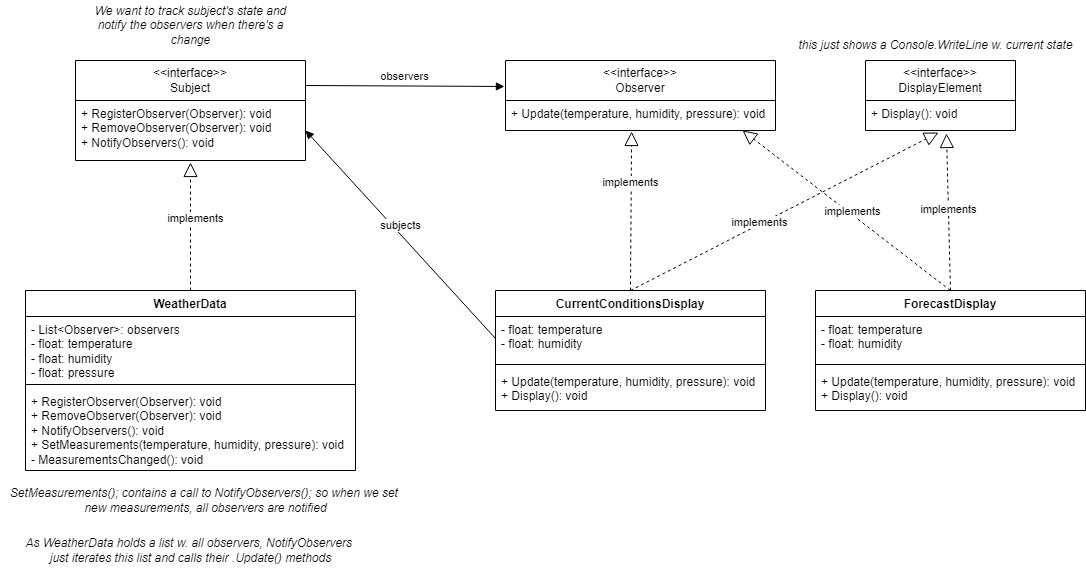

The diagram above was exported from draw.io. Its source (the exported page's mxGraphModel, read from the mxfile embedded in the PNG):
<mxGraphModel dx="2871" dy="2273" grid="1" gridSize="10" guides="1" tooltips="1" connect="1" arrows="1" fold="1" page="1" pageScale="1" pageWidth="827" pageHeight="1169" math="0" shadow="0">
  <root>
    <mxCell id="WIyWlLk6GJQsqaUBKTNV-0" />
    <mxCell id="WIyWlLk6GJQsqaUBKTNV-1" parent="WIyWlLk6GJQsqaUBKTNV-0" />
    <mxCell id="Uh4lKBVObKtSl09vviE5-44" value="&amp;lt;&amp;lt;interface&amp;gt;&amp;gt;&lt;div&gt;Subject&lt;/div&gt;" style="swimlane;fontStyle=0;childLayout=stackLayout;horizontal=1;startSize=40;fillColor=none;horizontalStack=0;resizeParent=1;resizeParentMax=0;resizeLast=0;collapsible=1;marginBottom=0;whiteSpace=wrap;html=1;" vertex="1" parent="WIyWlLk6GJQsqaUBKTNV-1">
      <mxGeometry x="-80" y="-300" width="230" height="100" as="geometry" />
    </mxCell>
    <mxCell id="Uh4lKBVObKtSl09vviE5-45" value="+ RegisterObserver(Observer): void&lt;div&gt;+ RemoveObserver(Observer): void&lt;/div&gt;&lt;div&gt;+ NotifyObservers(): void&lt;br&gt;&lt;div&gt;&lt;br&gt;&lt;/div&gt;&lt;/div&gt;" style="text;strokeColor=none;fillColor=none;align=left;verticalAlign=top;spacingLeft=4;spacingRight=4;overflow=hidden;rotatable=0;points=[[0,0.5],[1,0.5]];portConstraint=eastwest;whiteSpace=wrap;html=1;" vertex="1" parent="Uh4lKBVObKtSl09vviE5-44">
      <mxGeometry y="40" width="230" height="60" as="geometry" />
    </mxCell>
    <mxCell id="Uh4lKBVObKtSl09vviE5-46" value="WeatherData" style="swimlane;fontStyle=1;align=center;verticalAlign=top;childLayout=stackLayout;horizontal=1;startSize=26;horizontalStack=0;resizeParent=1;resizeParentMax=0;resizeLast=0;collapsible=1;marginBottom=0;whiteSpace=wrap;html=1;" vertex="1" parent="WIyWlLk6GJQsqaUBKTNV-1">
      <mxGeometry x="-130" y="-70" width="330" height="180" as="geometry" />
    </mxCell>
    <mxCell id="Uh4lKBVObKtSl09vviE5-47" value="- List&amp;lt;Observer&amp;gt;: observers&lt;div&gt;- float: temperature&lt;/div&gt;&lt;div&gt;- float: humidity&lt;/div&gt;&lt;div&gt;- float: pressure&lt;/div&gt;" style="text;strokeColor=none;fillColor=none;align=left;verticalAlign=top;spacingLeft=4;spacingRight=4;overflow=hidden;rotatable=0;points=[[0,0.5],[1,0.5]];portConstraint=eastwest;whiteSpace=wrap;html=1;" vertex="1" parent="Uh4lKBVObKtSl09vviE5-46">
      <mxGeometry y="26" width="330" height="64" as="geometry" />
    </mxCell>
    <mxCell id="Uh4lKBVObKtSl09vviE5-48" value="" style="line;strokeWidth=1;fillColor=none;align=left;verticalAlign=middle;spacingTop=-1;spacingLeft=3;spacingRight=3;rotatable=0;labelPosition=right;points=[];portConstraint=eastwest;strokeColor=inherit;" vertex="1" parent="Uh4lKBVObKtSl09vviE5-46">
      <mxGeometry y="90" width="330" height="8" as="geometry" />
    </mxCell>
    <mxCell id="Uh4lKBVObKtSl09vviE5-49" value="+ RegisterObserver(Observer): void&lt;div&gt;+ RemoveObserver(Observer): void&lt;/div&gt;&lt;div&gt;+ NotifyObservers(): void&lt;/div&gt;&lt;div&gt;+ SetMeasurements(temperature, humidity, pressure): void&lt;/div&gt;&lt;div&gt;- MeasurementsChanged(): void&lt;/div&gt;" style="text;strokeColor=none;fillColor=none;align=left;verticalAlign=top;spacingLeft=4;spacingRight=4;overflow=hidden;rotatable=0;points=[[0,0.5],[1,0.5]];portConstraint=eastwest;whiteSpace=wrap;html=1;" vertex="1" parent="Uh4lKBVObKtSl09vviE5-46">
      <mxGeometry y="98" width="330" height="82" as="geometry" />
    </mxCell>
    <mxCell id="Uh4lKBVObKtSl09vviE5-50" value="" style="endArrow=block;dashed=1;endFill=0;endSize=12;html=1;rounded=0;exitX=0.5;exitY=0;exitDx=0;exitDy=0;entryX=0.5;entryY=1.033;entryDx=0;entryDy=0;entryPerimeter=0;" edge="1" parent="WIyWlLk6GJQsqaUBKTNV-1" source="Uh4lKBVObKtSl09vviE5-46" target="Uh4lKBVObKtSl09vviE5-45">
      <mxGeometry width="160" relative="1" as="geometry">
        <mxPoint x="740" y="160" as="sourcePoint" />
        <mxPoint x="900" y="160" as="targetPoint" />
      </mxGeometry>
    </mxCell>
    <mxCell id="Uh4lKBVObKtSl09vviE5-77" value="implements" style="edgeLabel;html=1;align=center;verticalAlign=middle;resizable=0;points=[];" vertex="1" connectable="0" parent="Uh4lKBVObKtSl09vviE5-50">
      <mxGeometry x="0.1404" y="-4" relative="1" as="geometry">
        <mxPoint as="offset" />
      </mxGeometry>
    </mxCell>
    <mxCell id="Uh4lKBVObKtSl09vviE5-51" value="&lt;i&gt;We want to track subject's state and notify the observers when there's a change&lt;/i&gt;" style="text;html=1;align=center;verticalAlign=middle;whiteSpace=wrap;rounded=0;" vertex="1" parent="WIyWlLk6GJQsqaUBKTNV-1">
      <mxGeometry x="-67.5" y="-360" width="205" height="50" as="geometry" />
    </mxCell>
    <mxCell id="Uh4lKBVObKtSl09vviE5-53" value="&amp;lt;&amp;lt;interface&amp;gt;&amp;gt;&lt;div&gt;Observer&lt;/div&gt;" style="swimlane;fontStyle=0;childLayout=stackLayout;horizontal=1;startSize=40;fillColor=none;horizontalStack=0;resizeParent=1;resizeParentMax=0;resizeLast=0;collapsible=1;marginBottom=0;whiteSpace=wrap;html=1;" vertex="1" parent="WIyWlLk6GJQsqaUBKTNV-1">
      <mxGeometry x="350" y="-300" width="270" height="70" as="geometry" />
    </mxCell>
    <mxCell id="Uh4lKBVObKtSl09vviE5-54" value="+ Update(temperature, humidity, pressure): void&lt;div&gt;&lt;div&gt;&lt;br&gt;&lt;/div&gt;&lt;/div&gt;" style="text;strokeColor=none;fillColor=none;align=left;verticalAlign=top;spacingLeft=4;spacingRight=4;overflow=hidden;rotatable=0;points=[[0,0.5],[1,0.5]];portConstraint=eastwest;whiteSpace=wrap;html=1;" vertex="1" parent="Uh4lKBVObKtSl09vviE5-53">
      <mxGeometry y="40" width="270" height="30" as="geometry" />
    </mxCell>
    <mxCell id="Uh4lKBVObKtSl09vviE5-55" value="CurrentConditionsDisplay" style="swimlane;fontStyle=1;align=center;verticalAlign=top;childLayout=stackLayout;horizontal=1;startSize=26;horizontalStack=0;resizeParent=1;resizeParentMax=0;resizeLast=0;collapsible=1;marginBottom=0;whiteSpace=wrap;html=1;" vertex="1" parent="WIyWlLk6GJQsqaUBKTNV-1">
      <mxGeometry x="340" y="-70" width="270" height="120" as="geometry" />
    </mxCell>
    <mxCell id="Uh4lKBVObKtSl09vviE5-56" value="&lt;div&gt;- float: temperature&lt;/div&gt;&lt;div&gt;- float: humidity&lt;/div&gt;" style="text;strokeColor=none;fillColor=none;align=left;verticalAlign=top;spacingLeft=4;spacingRight=4;overflow=hidden;rotatable=0;points=[[0,0.5],[1,0.5]];portConstraint=eastwest;whiteSpace=wrap;html=1;" vertex="1" parent="Uh4lKBVObKtSl09vviE5-55">
      <mxGeometry y="26" width="270" height="44" as="geometry" />
    </mxCell>
    <mxCell id="Uh4lKBVObKtSl09vviE5-57" value="" style="line;strokeWidth=1;fillColor=none;align=left;verticalAlign=middle;spacingTop=-1;spacingLeft=3;spacingRight=3;rotatable=0;labelPosition=right;points=[];portConstraint=eastwest;strokeColor=inherit;" vertex="1" parent="Uh4lKBVObKtSl09vviE5-55">
      <mxGeometry y="70" width="270" height="8" as="geometry" />
    </mxCell>
    <mxCell id="Uh4lKBVObKtSl09vviE5-58" value="+ Update(temperature, humidity, pressure): void&lt;div&gt;+ Display(): void&lt;/div&gt;" style="text;strokeColor=none;fillColor=none;align=left;verticalAlign=top;spacingLeft=4;spacingRight=4;overflow=hidden;rotatable=0;points=[[0,0.5],[1,0.5]];portConstraint=eastwest;whiteSpace=wrap;html=1;" vertex="1" parent="Uh4lKBVObKtSl09vviE5-55">
      <mxGeometry y="78" width="270" height="42" as="geometry" />
    </mxCell>
    <mxCell id="Uh4lKBVObKtSl09vviE5-59" value="&amp;lt;&amp;lt;interface&amp;gt;&amp;gt;&lt;div&gt;DisplayElement&lt;/div&gt;" style="swimlane;fontStyle=0;childLayout=stackLayout;horizontal=1;startSize=40;fillColor=none;horizontalStack=0;resizeParent=1;resizeParentMax=0;resizeLast=0;collapsible=1;marginBottom=0;whiteSpace=wrap;html=1;" vertex="1" parent="WIyWlLk6GJQsqaUBKTNV-1">
      <mxGeometry x="710" y="-300" width="150" height="70" as="geometry" />
    </mxCell>
    <mxCell id="Uh4lKBVObKtSl09vviE5-60" value="+ Display(): void&lt;div&gt;&lt;div&gt;&lt;br&gt;&lt;/div&gt;&lt;/div&gt;" style="text;strokeColor=none;fillColor=none;align=left;verticalAlign=top;spacingLeft=4;spacingRight=4;overflow=hidden;rotatable=0;points=[[0,0.5],[1,0.5]];portConstraint=eastwest;whiteSpace=wrap;html=1;" vertex="1" parent="Uh4lKBVObKtSl09vviE5-59">
      <mxGeometry y="40" width="150" height="30" as="geometry" />
    </mxCell>
    <mxCell id="Uh4lKBVObKtSl09vviE5-61" value="ForecastDisplay" style="swimlane;fontStyle=1;align=center;verticalAlign=top;childLayout=stackLayout;horizontal=1;startSize=26;horizontalStack=0;resizeParent=1;resizeParentMax=0;resizeLast=0;collapsible=1;marginBottom=0;whiteSpace=wrap;html=1;" vertex="1" parent="WIyWlLk6GJQsqaUBKTNV-1">
      <mxGeometry x="660" y="-70" width="270" height="120" as="geometry" />
    </mxCell>
    <mxCell id="Uh4lKBVObKtSl09vviE5-62" value="&lt;div&gt;- float: temperature&lt;/div&gt;&lt;div&gt;- float: humidity&lt;/div&gt;" style="text;strokeColor=none;fillColor=none;align=left;verticalAlign=top;spacingLeft=4;spacingRight=4;overflow=hidden;rotatable=0;points=[[0,0.5],[1,0.5]];portConstraint=eastwest;whiteSpace=wrap;html=1;" vertex="1" parent="Uh4lKBVObKtSl09vviE5-61">
      <mxGeometry y="26" width="270" height="44" as="geometry" />
    </mxCell>
    <mxCell id="Uh4lKBVObKtSl09vviE5-63" value="" style="line;strokeWidth=1;fillColor=none;align=left;verticalAlign=middle;spacingTop=-1;spacingLeft=3;spacingRight=3;rotatable=0;labelPosition=right;points=[];portConstraint=eastwest;strokeColor=inherit;" vertex="1" parent="Uh4lKBVObKtSl09vviE5-61">
      <mxGeometry y="70" width="270" height="8" as="geometry" />
    </mxCell>
    <mxCell id="Uh4lKBVObKtSl09vviE5-64" value="+ Update(temperature, humidity, pressure): void&lt;div&gt;+ Display(): void&lt;/div&gt;" style="text;strokeColor=none;fillColor=none;align=left;verticalAlign=top;spacingLeft=4;spacingRight=4;overflow=hidden;rotatable=0;points=[[0,0.5],[1,0.5]];portConstraint=eastwest;whiteSpace=wrap;html=1;" vertex="1" parent="Uh4lKBVObKtSl09vviE5-61">
      <mxGeometry y="78" width="270" height="42" as="geometry" />
    </mxCell>
    <mxCell id="Uh4lKBVObKtSl09vviE5-69" value="" style="endArrow=block;dashed=1;endFill=0;endSize=12;html=1;rounded=0;exitX=0.5;exitY=0;exitDx=0;exitDy=0;entryX=0.467;entryY=1.033;entryDx=0;entryDy=0;entryPerimeter=0;" edge="1" parent="WIyWlLk6GJQsqaUBKTNV-1" source="Uh4lKBVObKtSl09vviE5-55" target="Uh4lKBVObKtSl09vviE5-54">
      <mxGeometry width="160" relative="1" as="geometry">
        <mxPoint x="260" y="-70" as="sourcePoint" />
        <mxPoint x="260" y="-198" as="targetPoint" />
      </mxGeometry>
    </mxCell>
    <mxCell id="Uh4lKBVObKtSl09vviE5-73" value="implements" style="edgeLabel;html=1;align=center;verticalAlign=middle;resizable=0;points=[];" vertex="1" connectable="0" parent="Uh4lKBVObKtSl09vviE5-69">
      <mxGeometry x="0.3583" y="1" relative="1" as="geometry">
        <mxPoint as="offset" />
      </mxGeometry>
    </mxCell>
    <mxCell id="Uh4lKBVObKtSl09vviE5-70" value="" style="endArrow=block;dashed=1;endFill=0;endSize=12;html=1;rounded=0;exitX=0.5;exitY=0;exitDx=0;exitDy=0;entryX=0.487;entryY=1.067;entryDx=0;entryDy=0;entryPerimeter=0;" edge="1" parent="WIyWlLk6GJQsqaUBKTNV-1" source="Uh4lKBVObKtSl09vviE5-55" target="Uh4lKBVObKtSl09vviE5-60">
      <mxGeometry width="160" relative="1" as="geometry">
        <mxPoint x="-55" y="-50" as="sourcePoint" />
        <mxPoint x="-55" y="-178" as="targetPoint" />
      </mxGeometry>
    </mxCell>
    <mxCell id="Uh4lKBVObKtSl09vviE5-74" value="implements" style="edgeLabel;html=1;align=center;verticalAlign=middle;resizable=0;points=[];" vertex="1" connectable="0" parent="Uh4lKBVObKtSl09vviE5-70">
      <mxGeometry x="-0.1576" y="2" relative="1" as="geometry">
        <mxPoint as="offset" />
      </mxGeometry>
    </mxCell>
    <mxCell id="Uh4lKBVObKtSl09vviE5-71" value="" style="endArrow=block;dashed=1;endFill=0;endSize=12;html=1;rounded=0;exitX=0.5;exitY=0;exitDx=0;exitDy=0;entryX=0.878;entryY=1;entryDx=0;entryDy=0;entryPerimeter=0;" edge="1" parent="WIyWlLk6GJQsqaUBKTNV-1" source="Uh4lKBVObKtSl09vviE5-61" target="Uh4lKBVObKtSl09vviE5-54">
      <mxGeometry width="160" relative="1" as="geometry">
        <mxPoint x="-45" y="-40" as="sourcePoint" />
        <mxPoint x="-45" y="-168" as="targetPoint" />
      </mxGeometry>
    </mxCell>
    <mxCell id="Uh4lKBVObKtSl09vviE5-75" value="implements" style="edgeLabel;html=1;align=center;verticalAlign=middle;resizable=0;points=[];" vertex="1" connectable="0" parent="Uh4lKBVObKtSl09vviE5-71">
      <mxGeometry x="-0.0407" y="-3" relative="1" as="geometry">
        <mxPoint as="offset" />
      </mxGeometry>
    </mxCell>
    <mxCell id="Uh4lKBVObKtSl09vviE5-72" value="" style="endArrow=block;dashed=1;endFill=0;endSize=12;html=1;rounded=0;exitX=0.5;exitY=0;exitDx=0;exitDy=0;entryX=0.54;entryY=1.1;entryDx=0;entryDy=0;entryPerimeter=0;" edge="1" parent="WIyWlLk6GJQsqaUBKTNV-1" source="Uh4lKBVObKtSl09vviE5-61" target="Uh4lKBVObKtSl09vviE5-60">
      <mxGeometry width="160" relative="1" as="geometry">
        <mxPoint x="-35" y="-30" as="sourcePoint" />
        <mxPoint x="-35" y="-158" as="targetPoint" />
      </mxGeometry>
    </mxCell>
    <mxCell id="Uh4lKBVObKtSl09vviE5-76" value="implements" style="edgeLabel;html=1;align=center;verticalAlign=middle;resizable=0;points=[];" vertex="1" connectable="0" parent="Uh4lKBVObKtSl09vviE5-72">
      <mxGeometry x="0.0446" relative="1" as="geometry">
        <mxPoint as="offset" />
      </mxGeometry>
    </mxCell>
    <mxCell id="Uh4lKBVObKtSl09vviE5-78" value="observers" style="html=1;verticalAlign=bottom;endArrow=block;curved=0;rounded=0;exitX=1;exitY=0.25;exitDx=0;exitDy=0;entryX=-0.004;entryY=0.371;entryDx=0;entryDy=0;entryPerimeter=0;" edge="1" parent="WIyWlLk6GJQsqaUBKTNV-1" source="Uh4lKBVObKtSl09vviE5-44" target="Uh4lKBVObKtSl09vviE5-53">
      <mxGeometry x="-0.0003" width="80" relative="1" as="geometry">
        <mxPoint x="140" y="-280" as="sourcePoint" />
        <mxPoint x="220" y="-280" as="targetPoint" />
        <mxPoint as="offset" />
      </mxGeometry>
    </mxCell>
    <mxCell id="Uh4lKBVObKtSl09vviE5-79" value="subjects" style="html=1;verticalAlign=bottom;endArrow=block;curved=0;rounded=0;exitX=0;exitY=0.5;exitDx=0;exitDy=0;entryX=1;entryY=0.5;entryDx=0;entryDy=0;" edge="1" parent="WIyWlLk6GJQsqaUBKTNV-1" source="Uh4lKBVObKtSl09vviE5-56" target="Uh4lKBVObKtSl09vviE5-45">
      <mxGeometry x="-0.0003" width="80" relative="1" as="geometry">
        <mxPoint x="50" y="-265" as="sourcePoint" />
        <mxPoint x="360" y="-272" as="targetPoint" />
        <mxPoint as="offset" />
      </mxGeometry>
    </mxCell>
    <mxCell id="Uh4lKBVObKtSl09vviE5-83" value="&lt;i&gt;this just shows a Console.WriteLine w. current state&lt;/i&gt;" style="text;html=1;align=center;verticalAlign=middle;resizable=0;points=[];autosize=1;strokeColor=none;fillColor=none;" vertex="1" parent="WIyWlLk6GJQsqaUBKTNV-1">
      <mxGeometry x="630" y="-330" width="300" height="30" as="geometry" />
    </mxCell>
    <mxCell id="Uh4lKBVObKtSl09vviE5-84" value="&lt;i&gt;SetMeasurements(); contains a call to NotifyObservers(); so when we set&amp;nbsp;&lt;/i&gt;&lt;div&gt;&lt;i&gt;new measurements, all observers are notified&lt;/i&gt;&lt;/div&gt;" style="text;html=1;align=center;verticalAlign=middle;resizable=0;points=[];autosize=1;strokeColor=none;fillColor=none;" vertex="1" parent="WIyWlLk6GJQsqaUBKTNV-1">
      <mxGeometry x="-155" y="120" width="410" height="40" as="geometry" />
    </mxCell>
    <mxCell id="Uh4lKBVObKtSl09vviE5-85" value="&lt;i&gt;As WeatherData holds a list w. all observers, NotifyObservers&amp;nbsp;&lt;/i&gt;&lt;div&gt;&lt;i&gt;just iterates this list and calls their .Update() methods&lt;/i&gt;&lt;/div&gt;" style="text;html=1;align=center;verticalAlign=middle;resizable=0;points=[];autosize=1;strokeColor=none;fillColor=none;" vertex="1" parent="WIyWlLk6GJQsqaUBKTNV-1">
      <mxGeometry x="-140" y="170" width="350" height="40" as="geometry" />
    </mxCell>
  </root>
</mxGraphModel>